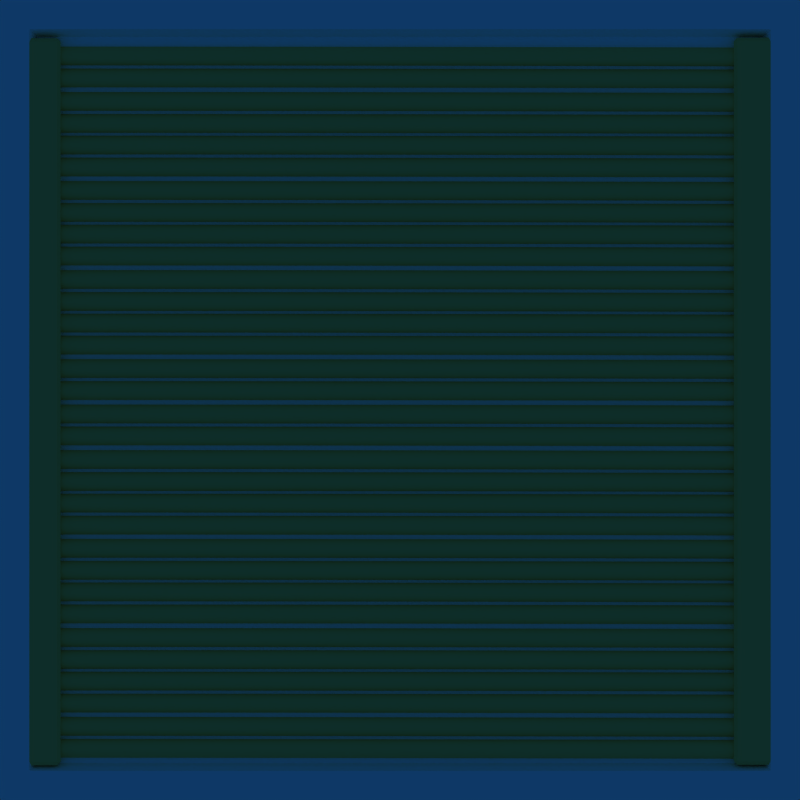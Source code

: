 # Source: greebles2_01.blend  (saved by Blender 2.41.0; exported with 4.5.12 LTS)
import bpy
from mathutils import Matrix  # noqa: F401  (used for matrix-valued properties, if any)

bpy.ops.wm.read_factory_settings(use_empty=True)
scene = bpy.context.scene
scene.name = 'Scene'

# ---- collections
col_collection_1 = bpy.data.collections.new('Collection 1'); scene.collection.children.link(col_collection_1)

# ---- materials (node trees are filled in below, after node groups)
mat_metal_brassdull = bpy.data.materials.new('Metal_BrassDull')
mat_metal_brassdull.alpha_threshold = 0.0
mat_metal_brassdull.diffuse_color = (1.0, 0.8, 0.4, 1.0)
mat_metal_brassdull.specular_color = (0.8, 0.6, 0.1)
mat_metal_brassdull.roughness = 0.5
mat_metal_brassdull.specular_intensity = 1.6
mat_metal_brassdull.line_color = (0.0, 0.0, 0.0, 1.0)
mat_metal_steel = bpy.data.materials.new('Metal_Steel')
mat_metal_steel.alpha_threshold = 0.0
mat_metal_steel.diffuse_color = (1.0, 1.0, 1.0, 1.0)
mat_metal_steel.specular_color = (0.7744, 0.7895, 0.7594)
mat_metal_steel.roughness = 0.5
mat_metal_steel.line_color = (0.0, 0.0, 0.0, 1.0)

# ---- material node trees

# ---- world
world_world = bpy.data.worlds.new('World'); scene.world = world_world
world_world.color = (0.05656, 0.2208, 0.4)
world_world.use_sun_shadow = False
world_world.sun_shadow_jitter_overblur = 0.0
world_world.cycles.sampling_method = 'MANUAL'
world_world.cycles.sample_map_resolution = 256
world_world.light_settings.distance = 2.0

# ---- cameras
cam_camera_001 = bpy.data.cameras.new('Camera.001')
cam_camera_001.type = 'ORTHO'
cam_camera_001.passepartout_alpha = 0.2
cam_camera_001.clip_end = 100.0
cam_camera_001.lens = 35.0
cam_camera_001.ortho_scale = 2.0
cam_camera_001.show_passepartout = False
cam_camera_001.show_safe_areas = True
cam_camera_001.dof.focus_distance = 0.0
cam_camera_001.dof.aperture_fstop = 128.0

# ---- meshes
me_cube_005 = bpy.data.meshes.new('Cube.005')
me_cube_005.from_pydata([(-0.05525, -0.9223, -0.08743), (-0.05525, 0.8776, -0.08743), (0.03501, 0.8776, -0.08743), (0.03501, -0.9223, -0.08743), (0.03501, 0.8776, 0.08743), (-0.05525, 0.8776, 0.08743), (-0.05525, -0.9223, 0.08743), (0.03501, -0.9223, 0.08743), (0.04411, 0.8776, -0.07833), (0.04411, 0.8776, 0.07833), (0.04411, -0.9223, 0.07833), (0.04411, -0.9223, -0.07833), (0.03501, -0.9314, -0.07833), (0.03501, -0.9314, 0.07833), (-0.05525, -0.9314, 0.07833), (-0.05525, -0.9314, -0.07833), (-0.06435, -0.9223, -0.07833), (-0.06435, -0.9223, 0.07833), (-0.06435, 0.8776, 0.07833), (-0.06435, 0.8776, -0.07833), (-0.05525, 0.8867, -0.07833), (-0.05525, 0.8867, 0.07833), (0.03501, 0.8867, 0.07833), (0.03501, 0.8867, -0.07833)], [], [(0, 1, 2, 3), (4, 5, 6, 7), (8, 9, 10, 11), (12, 13, 14, 15), (16, 17, 18, 19), (20, 21, 22, 23), (1, 0, 16, 19), (2, 1, 20, 23), (2, 8, 11, 3), (15, 0, 3, 12), (4, 22, 21, 5), (5, 18, 17, 6), (7, 6, 14, 13), (7, 10, 9, 4), (8, 23, 22, 9), (11, 10, 13, 12), (14, 17, 16, 15), (19, 18, 21, 20), (0, 15, 16), (1, 19, 20), (2, 23, 8), (3, 11, 12), (4, 9, 22), (5, 21, 18), (6, 17, 14), (7, 13, 10)])
me_cube_005.materials.append(mat_metal_brassdull)
me_cube_005.use_remesh_preserve_volume = False
me_cube_005.use_remesh_preserve_attributes = False
me_cube_005.use_mirror_vertex_groups = False
me_cube_005.update()
me_mesh_002 = bpy.data.meshes.new('Mesh.002')
me_mesh_002.from_pydata([(0.9077, -0.9077, 0.05982), (1.0, 1.0, -0.1025), (1.0, -1.0, -0.1025), (-1.0, -1.0, -0.1025), (-1.0, 1.0, -0.1025), (1.0, 1.0, 0.09747), (1.0, -1.0, 0.09747), (-1.0, -1.0, 0.09747), (-1.0, 1.0, 0.09747), (-0.9272, -0.9272, 0.09747), (-0.9272, 0.9272, 0.09747), (0.9272, -0.9272, 0.09747), (0.9272, 0.9272, 0.09747), (0.9077, 0.9077, 0.05982), (-0.9077, 0.9077, 0.05982), (-0.9077, -0.9077, 0.05982)], [], [(1, 2, 3, 4), (1, 5, 6, 2), (2, 6, 7, 3), (3, 7, 8, 4), (5, 1, 4, 8), (8, 7, 9, 10), (7, 6, 11, 9), (5, 8, 10, 12), (6, 5, 12, 11), (13, 0, 11, 12), (12, 10, 14, 13), (0, 15, 9, 11), (10, 9, 15, 14), (0, 13, 14, 15)])
me_mesh_002.materials.append(mat_metal_steel)
me_mesh_002.use_remesh_preserve_volume = False
me_mesh_002.use_remesh_preserve_attributes = False
me_mesh_002.use_mirror_vertex_groups = False
me_mesh_002.update()

# ---- curves / text
cu_curvecircle = bpy.data.curves.new('CurveCircle', 'CURVE')
cu_curvecircle.dimensions = '3D'
_sp = cu_curvecircle.splines.new('BEZIER'); _sp.bezier_points.add(3)
_sp.bezier_points.foreach_set('co', [-0.02356, -5.026e-17, 0.0, 1.92e-23, 0.02356, 0.0, 0.02356, 5.026e-17, 0.0, 2.789e-23, -0.02356, 0.0])
_sp.bezier_points.foreach_set('handle_left', [-0.02356, -0.01301, 0.0, -0.01301, 0.02356, 0.0, 0.02356, 0.01301, 0.0, 0.01301, -0.02356, 0.0])
_sp.bezier_points.foreach_set('handle_right', [-0.02356, 0.01301, 0.0, 0.01301, 0.02356, 0.0, 0.02356, -0.01301, 0.0, -0.01301, -0.02356, 0.0])
for _p, _l, _r in zip(_sp.bezier_points, ['AUTO', 'AUTO', 'AUTO', 'AUTO'], ['AUTO', 'AUTO', 'AUTO', 'AUTO']): _p.handle_left_type = _l; _p.handle_right_type = _r
_sp.radius_interpolation = 'EASE'
_sp.order_u = 2
_sp.order_v = 2
_sp.use_cyclic_u = True
cu_curvecircle.use_path_clamp = True
cu_curvecircle.use_deform_bounds = True
cu_curvecircle.use_radius = False
cu_curvecircle.bevel_resolution = 0
cu_curvecircle.resolution_u = 6
cu_curvecircle.resolution_v = 6
cu_curvecircle.fill_mode = 'HALF'
cu_curvecircle.twist_mode = 'Z_UP'
cu_curve = bpy.data.curves.new('Curve', 'CURVE')
cu_curve.dimensions = '3D'
_sp = cu_curve.splines.new('BEZIER'); _sp.bezier_points.add(1)
_sp.bezier_points.foreach_set('co', [1.947, 0.0008393, 0.0, 0.00375, 0.003825, 0.0])
_sp.bezier_points.foreach_set('handle_left', [2.654, -0.002694, 0.0, 0.5038, 0.003825, 0.0])
_sp.bezier_points.foreach_set('handle_right', [1.593, 0.002606, 0.0, -0.9962, 0.003825, 0.0])
for _p, _l, _r in zip(_sp.bezier_points, ['ALIGNED', 'ALIGNED'], ['ALIGNED', 'ALIGNED']): _p.handle_left_type = _l; _p.handle_right_type = _r
_sp.radius_interpolation = 'EASE'
_sp.order_u = 2
_sp.order_v = 2
_sp = cu_curve.splines.new('BEZIER'); _sp.bezier_points.add(1)
_sp.bezier_points.foreach_set('co', [1.947, -0.05411, 0.0, 0.00375, -0.05112, 0.0])
_sp.bezier_points.foreach_set('handle_left', [2.654, -0.05764, 0.0, 0.5038, -0.05112, 0.0])
_sp.bezier_points.foreach_set('handle_right', [1.593, -0.05234, 0.0, -0.9962, -0.05112, 0.0])
for _p, _l, _r in zip(_sp.bezier_points, ['ALIGNED', 'ALIGNED'], ['ALIGNED', 'ALIGNED']): _p.handle_left_type = _l; _p.handle_right_type = _r
_sp.radius_interpolation = 'EASE'
_sp.order_u = 2
_sp.order_v = 2
_sp = cu_curve.splines.new('BEZIER'); _sp.bezier_points.add(1)
_sp.bezier_points.foreach_set('co', [1.947, -0.1677, 0.0, 0.00375, -0.1647, 0.0])
_sp.bezier_points.foreach_set('handle_left', [2.654, -0.1712, 0.0, 0.5038, -0.1647, 0.0])
_sp.bezier_points.foreach_set('handle_right', [1.593, -0.1659, 0.0, -0.9962, -0.1647, 0.0])
for _p, _l, _r in zip(_sp.bezier_points, ['ALIGNED', 'ALIGNED'], ['ALIGNED', 'ALIGNED']): _p.handle_left_type = _l; _p.handle_right_type = _r
_sp.radius_interpolation = 'EASE'
_sp.order_u = 2
_sp.order_v = 2
_sp = cu_curve.splines.new('BEZIER'); _sp.bezier_points.add(1)
_sp.bezier_points.foreach_set('co', [1.947, -0.1127, 0.0, 0.00375, -0.1097, 0.0])
_sp.bezier_points.foreach_set('handle_left', [2.654, -0.1163, 0.0, 0.5038, -0.1097, 0.0])
_sp.bezier_points.foreach_set('handle_right', [1.593, -0.111, 0.0, -0.9962, -0.1097, 0.0])
for _p, _l, _r in zip(_sp.bezier_points, ['ALIGNED', 'ALIGNED'], ['ALIGNED', 'ALIGNED']): _p.handle_left_type = _l; _p.handle_right_type = _r
_sp.radius_interpolation = 'EASE'
_sp.order_u = 2
_sp.order_v = 2
_sp = cu_curve.splines.new('BEZIER'); _sp.bezier_points.add(1)
_sp.bezier_points.foreach_set('co', [1.947, -0.3353, 0.0, 0.00375, -0.3323, 0.0])
_sp.bezier_points.foreach_set('handle_left', [2.654, -0.3389, 0.0, 0.5038, -0.3323, 0.0])
_sp.bezier_points.foreach_set('handle_right', [1.593, -0.3336, 0.0, -0.9962, -0.3323, 0.0])
for _p, _l, _r in zip(_sp.bezier_points, ['ALIGNED', 'ALIGNED'], ['ALIGNED', 'ALIGNED']): _p.handle_left_type = _l; _p.handle_right_type = _r
_sp.radius_interpolation = 'EASE'
_sp.order_u = 2
_sp.order_v = 2
_sp = cu_curve.splines.new('BEZIER'); _sp.bezier_points.add(1)
_sp.bezier_points.foreach_set('co', [1.947, -0.3903, 0.0, 0.00375, -0.3873, 0.0])
_sp.bezier_points.foreach_set('handle_left', [2.654, -0.3938, 0.0, 0.5038, -0.3873, 0.0])
_sp.bezier_points.foreach_set('handle_right', [1.593, -0.3885, 0.0, -0.9962, -0.3873, 0.0])
for _p, _l, _r in zip(_sp.bezier_points, ['ALIGNED', 'ALIGNED'], ['ALIGNED', 'ALIGNED']): _p.handle_left_type = _l; _p.handle_right_type = _r
_sp.radius_interpolation = 'EASE'
_sp.order_u = 2
_sp.order_v = 2
_sp = cu_curve.splines.new('BEZIER'); _sp.bezier_points.add(1)
_sp.bezier_points.foreach_set('co', [1.947, -0.2767, 0.0, 0.00375, -0.2737, 0.0])
_sp.bezier_points.foreach_set('handle_left', [2.654, -0.2802, 0.0, 0.5038, -0.2737, 0.0])
_sp.bezier_points.foreach_set('handle_right', [1.593, -0.2749, 0.0, -0.9962, -0.2737, 0.0])
for _p, _l, _r in zip(_sp.bezier_points, ['ALIGNED', 'ALIGNED'], ['ALIGNED', 'ALIGNED']): _p.handle_left_type = _l; _p.handle_right_type = _r
_sp.radius_interpolation = 'EASE'
_sp.order_u = 2
_sp.order_v = 2
_sp = cu_curve.splines.new('BEZIER'); _sp.bezier_points.add(1)
_sp.bezier_points.foreach_set('co', [1.947, -0.2218, 0.0, 0.00375, -0.2188, 0.0])
_sp.bezier_points.foreach_set('handle_left', [2.654, -0.2253, 0.0, 0.5038, -0.2188, 0.0])
_sp.bezier_points.foreach_set('handle_right', [1.593, -0.22, 0.0, -0.9962, -0.2188, 0.0])
for _p, _l, _r in zip(_sp.bezier_points, ['ALIGNED', 'ALIGNED'], ['ALIGNED', 'ALIGNED']): _p.handle_left_type = _l; _p.handle_right_type = _r
_sp.radius_interpolation = 'EASE'
_sp.order_u = 2
_sp.order_v = 2
_sp = cu_curve.splines.new('BEZIER'); _sp.bezier_points.add(1)
_sp.bezier_points.foreach_set('co', [1.947, -0.6669, 0.0, 0.00375, -0.6639, 0.0])
_sp.bezier_points.foreach_set('handle_left', [2.654, -0.6705, 0.0, 0.5038, -0.6639, 0.0])
_sp.bezier_points.foreach_set('handle_right', [1.593, -0.6652, 0.0, -0.9962, -0.6639, 0.0])
for _p, _l, _r in zip(_sp.bezier_points, ['ALIGNED', 'ALIGNED'], ['ALIGNED', 'ALIGNED']): _p.handle_left_type = _l; _p.handle_right_type = _r
_sp.radius_interpolation = 'EASE'
_sp.order_u = 2
_sp.order_v = 2
_sp = cu_curve.splines.new('BEZIER'); _sp.bezier_points.add(1)
_sp.bezier_points.foreach_set('co', [1.947, -0.7219, 0.0, 0.00375, -0.7189, 0.0])
_sp.bezier_points.foreach_set('handle_left', [2.654, -0.7254, 0.0, 0.5038, -0.7189, 0.0])
_sp.bezier_points.foreach_set('handle_right', [1.593, -0.7201, 0.0, -0.9962, -0.7189, 0.0])
for _p, _l, _r in zip(_sp.bezier_points, ['ALIGNED', 'ALIGNED'], ['ALIGNED', 'ALIGNED']): _p.handle_left_type = _l; _p.handle_right_type = _r
_sp.radius_interpolation = 'EASE'
_sp.order_u = 2
_sp.order_v = 2
_sp = cu_curve.splines.new('BEZIER'); _sp.bezier_points.add(1)
_sp.bezier_points.foreach_set('co', [1.947, -0.8354, 0.0, 0.00375, -0.8325, 0.0])
_sp.bezier_points.foreach_set('handle_left', [2.654, -0.839, 0.0, 0.5038, -0.8325, 0.0])
_sp.bezier_points.foreach_set('handle_right', [1.593, -0.8337, 0.0, -0.9962, -0.8325, 0.0])
for _p, _l, _r in zip(_sp.bezier_points, ['ALIGNED', 'ALIGNED'], ['ALIGNED', 'ALIGNED']): _p.handle_left_type = _l; _p.handle_right_type = _r
_sp.radius_interpolation = 'EASE'
_sp.order_u = 2
_sp.order_v = 2
_sp = cu_curve.splines.new('BEZIER'); _sp.bezier_points.add(1)
_sp.bezier_points.foreach_set('co', [1.947, -0.7805, 0.0, 0.00375, -0.7775, 0.0])
_sp.bezier_points.foreach_set('handle_left', [2.654, -0.784, 0.0, 0.5038, -0.7775, 0.0])
_sp.bezier_points.foreach_set('handle_right', [1.593, -0.7787, 0.0, -0.9962, -0.7775, 0.0])
for _p, _l, _r in zip(_sp.bezier_points, ['ALIGNED', 'ALIGNED'], ['ALIGNED', 'ALIGNED']): _p.handle_left_type = _l; _p.handle_right_type = _r
_sp.radius_interpolation = 'EASE'
_sp.order_u = 2
_sp.order_v = 2
_sp = cu_curve.splines.new('BEZIER'); _sp.bezier_points.add(1)
_sp.bezier_points.foreach_set('co', [1.947, -0.5579, 0.0, 0.00375, -0.5549, 0.0])
_sp.bezier_points.foreach_set('handle_left', [2.654, -0.5614, 0.0, 0.5038, -0.5549, 0.0])
_sp.bezier_points.foreach_set('handle_right', [1.593, -0.5561, 0.0, -0.9962, -0.5549, 0.0])
for _p, _l, _r in zip(_sp.bezier_points, ['ALIGNED', 'ALIGNED'], ['ALIGNED', 'ALIGNED']): _p.handle_left_type = _l; _p.handle_right_type = _r
_sp.radius_interpolation = 'EASE'
_sp.order_u = 2
_sp.order_v = 2
_sp = cu_curve.splines.new('BEZIER'); _sp.bezier_points.add(1)
_sp.bezier_points.foreach_set('co', [1.947, -0.6129, 0.0, 0.00375, -0.6099, 0.0])
_sp.bezier_points.foreach_set('handle_left', [2.654, -0.6164, 0.0, 0.5038, -0.6099, 0.0])
_sp.bezier_points.foreach_set('handle_right', [1.593, -0.6111, 0.0, -0.9962, -0.6099, 0.0])
for _p, _l, _r in zip(_sp.bezier_points, ['ALIGNED', 'ALIGNED'], ['ALIGNED', 'ALIGNED']): _p.handle_left_type = _l; _p.handle_right_type = _r
_sp.radius_interpolation = 'EASE'
_sp.order_u = 2
_sp.order_v = 2
_sp = cu_curve.splines.new('BEZIER'); _sp.bezier_points.add(1)
_sp.bezier_points.foreach_set('co', [1.947, -0.4993, 0.0, 0.00375, -0.4963, 0.0])
_sp.bezier_points.foreach_set('handle_left', [2.654, -0.5028, 0.0, 0.5038, -0.4963, 0.0])
_sp.bezier_points.foreach_set('handle_right', [1.593, -0.4975, 0.0, -0.9962, -0.4963, 0.0])
for _p, _l, _r in zip(_sp.bezier_points, ['ALIGNED', 'ALIGNED'], ['ALIGNED', 'ALIGNED']): _p.handle_left_type = _l; _p.handle_right_type = _r
_sp.radius_interpolation = 'EASE'
_sp.order_u = 2
_sp.order_v = 2
_sp = cu_curve.splines.new('BEZIER'); _sp.bezier_points.add(1)
_sp.bezier_points.foreach_set('co', [1.947, -0.4443, 0.0, 0.00375, -0.4414, 0.0])
_sp.bezier_points.foreach_set('handle_left', [2.654, -0.4479, 0.0, 0.5038, -0.4414, 0.0])
_sp.bezier_points.foreach_set('handle_right', [1.593, -0.4426, 0.0, -0.9962, -0.4414, 0.0])
for _p, _l, _r in zip(_sp.bezier_points, ['ALIGNED', 'ALIGNED'], ['ALIGNED', 'ALIGNED']): _p.handle_left_type = _l; _p.handle_right_type = _r
_sp.radius_interpolation = 'EASE'
_sp.order_u = 2
_sp.order_v = 2
_sp = cu_curve.splines.new('BEZIER'); _sp.bezier_points.add(1)
_sp.bezier_points.foreach_set('co', [1.947, -1.339, 0.0, 0.00375, -1.336, 0.0])
_sp.bezier_points.foreach_set('handle_left', [2.654, -1.343, 0.0, 0.5038, -1.336, 0.0])
_sp.bezier_points.foreach_set('handle_right', [1.593, -1.337, 0.0, -0.9962, -1.336, 0.0])
for _p, _l, _r in zip(_sp.bezier_points, ['ALIGNED', 'ALIGNED'], ['ALIGNED', 'ALIGNED']): _p.handle_left_type = _l; _p.handle_right_type = _r
_sp.radius_interpolation = 'EASE'
_sp.order_u = 2
_sp.order_v = 2
_sp = cu_curve.splines.new('BEZIER'); _sp.bezier_points.add(1)
_sp.bezier_points.foreach_set('co', [1.947, -1.394, 0.0, 0.00375, -1.391, 0.0])
_sp.bezier_points.foreach_set('handle_left', [2.654, -1.398, 0.0, 0.5038, -1.391, 0.0])
_sp.bezier_points.foreach_set('handle_right', [1.593, -1.392, 0.0, -0.9962, -1.391, 0.0])
for _p, _l, _r in zip(_sp.bezier_points, ['ALIGNED', 'ALIGNED'], ['ALIGNED', 'ALIGNED']): _p.handle_left_type = _l; _p.handle_right_type = _r
_sp.radius_interpolation = 'EASE'
_sp.order_u = 2
_sp.order_v = 2
_sp = cu_curve.splines.new('BEZIER'); _sp.bezier_points.add(1)
_sp.bezier_points.foreach_set('co', [1.947, -1.508, 0.0, 0.00375, -1.505, 0.0])
_sp.bezier_points.foreach_set('handle_left', [2.654, -1.511, 0.0, 0.5038, -1.505, 0.0])
_sp.bezier_points.foreach_set('handle_right', [1.593, -1.506, 0.0, -0.9962, -1.505, 0.0])
for _p, _l, _r in zip(_sp.bezier_points, ['ALIGNED', 'ALIGNED'], ['ALIGNED', 'ALIGNED']): _p.handle_left_type = _l; _p.handle_right_type = _r
_sp.radius_interpolation = 'EASE'
_sp.order_u = 2
_sp.order_v = 2
_sp = cu_curve.splines.new('BEZIER'); _sp.bezier_points.add(1)
_sp.bezier_points.foreach_set('co', [1.947, -1.453, 0.0, 0.00375, -1.45, 0.0])
_sp.bezier_points.foreach_set('handle_left', [2.654, -1.456, 0.0, 0.5038, -1.45, 0.0])
_sp.bezier_points.foreach_set('handle_right', [1.593, -1.451, 0.0, -0.9962, -1.45, 0.0])
for _p, _l, _r in zip(_sp.bezier_points, ['ALIGNED', 'ALIGNED'], ['ALIGNED', 'ALIGNED']): _p.handle_left_type = _l; _p.handle_right_type = _r
_sp.radius_interpolation = 'EASE'
_sp.order_u = 2
_sp.order_v = 2
_sp = cu_curve.splines.new('BEZIER'); _sp.bezier_points.add(1)
_sp.bezier_points.foreach_set('co', [1.947, -1.675, 0.0, 0.00375, -1.672, 0.0])
_sp.bezier_points.foreach_set('handle_left', [2.654, -1.679, 0.0, 0.5038, -1.672, 0.0])
_sp.bezier_points.foreach_set('handle_right', [1.593, -1.674, 0.0, -0.9962, -1.672, 0.0])
for _p, _l, _r in zip(_sp.bezier_points, ['ALIGNED', 'ALIGNED'], ['ALIGNED', 'ALIGNED']): _p.handle_left_type = _l; _p.handle_right_type = _r
_sp.radius_interpolation = 'EASE'
_sp.order_u = 2
_sp.order_v = 2
_sp = cu_curve.splines.new('BEZIER'); _sp.bezier_points.add(1)
_sp.bezier_points.foreach_set('co', [1.947, -1.73, 0.0, 0.00375, -1.727, 0.0])
_sp.bezier_points.foreach_set('handle_left', [2.654, -1.734, 0.0, 0.5038, -1.727, 0.0])
_sp.bezier_points.foreach_set('handle_right', [1.593, -1.729, 0.0, -0.9962, -1.727, 0.0])
for _p, _l, _r in zip(_sp.bezier_points, ['ALIGNED', 'ALIGNED'], ['ALIGNED', 'ALIGNED']): _p.handle_left_type = _l; _p.handle_right_type = _r
_sp.radius_interpolation = 'EASE'
_sp.order_u = 2
_sp.order_v = 2
_sp = cu_curve.splines.new('BEZIER'); _sp.bezier_points.add(1)
_sp.bezier_points.foreach_set('co', [1.947, -1.617, 0.0, 0.00375, -1.614, 0.0])
_sp.bezier_points.foreach_set('handle_left', [2.654, -1.62, 0.0, 0.5038, -1.614, 0.0])
_sp.bezier_points.foreach_set('handle_right', [1.593, -1.615, 0.0, -0.9962, -1.614, 0.0])
for _p, _l, _r in zip(_sp.bezier_points, ['ALIGNED', 'ALIGNED'], ['ALIGNED', 'ALIGNED']): _p.handle_left_type = _l; _p.handle_right_type = _r
_sp.radius_interpolation = 'EASE'
_sp.order_u = 2
_sp.order_v = 2
_sp = cu_curve.splines.new('BEZIER'); _sp.bezier_points.add(1)
_sp.bezier_points.foreach_set('co', [1.947, -1.562, 0.0, 0.00375, -1.559, 0.0])
_sp.bezier_points.foreach_set('handle_left', [2.654, -1.565, 0.0, 0.5038, -1.559, 0.0])
_sp.bezier_points.foreach_set('handle_right', [1.593, -1.56, 0.0, -0.9962, -1.559, 0.0])
for _p, _l, _r in zip(_sp.bezier_points, ['ALIGNED', 'ALIGNED'], ['ALIGNED', 'ALIGNED']): _p.handle_left_type = _l; _p.handle_right_type = _r
_sp.radius_interpolation = 'EASE'
_sp.order_u = 2
_sp.order_v = 2
_sp = cu_curve.splines.new('BEZIER'); _sp.bezier_points.add(1)
_sp.bezier_points.foreach_set('co', [1.947, -1.117, 0.0, 0.00375, -1.114, 0.0])
_sp.bezier_points.foreach_set('handle_left', [2.654, -1.12, 0.0, 0.5038, -1.114, 0.0])
_sp.bezier_points.foreach_set('handle_right', [1.593, -1.115, 0.0, -0.9962, -1.114, 0.0])
for _p, _l, _r in zip(_sp.bezier_points, ['ALIGNED', 'ALIGNED'], ['ALIGNED', 'ALIGNED']): _p.handle_left_type = _l; _p.handle_right_type = _r
_sp.radius_interpolation = 'EASE'
_sp.order_u = 2
_sp.order_v = 2
_sp = cu_curve.splines.new('BEZIER'); _sp.bezier_points.add(1)
_sp.bezier_points.foreach_set('co', [1.947, -1.172, 0.0, 0.00375, -1.169, 0.0])
_sp.bezier_points.foreach_set('handle_left', [2.654, -1.175, 0.0, 0.5038, -1.169, 0.0])
_sp.bezier_points.foreach_set('handle_right', [1.593, -1.17, 0.0, -0.9962, -1.169, 0.0])
for _p, _l, _r in zip(_sp.bezier_points, ['ALIGNED', 'ALIGNED'], ['ALIGNED', 'ALIGNED']): _p.handle_left_type = _l; _p.handle_right_type = _r
_sp.radius_interpolation = 'EASE'
_sp.order_u = 2
_sp.order_v = 2
_sp = cu_curve.splines.new('BEZIER'); _sp.bezier_points.add(1)
_sp.bezier_points.foreach_set('co', [1.947, -1.285, 0.0, 0.00375, -1.282, 0.0])
_sp.bezier_points.foreach_set('handle_left', [2.654, -1.289, 0.0, 0.5038, -1.282, 0.0])
_sp.bezier_points.foreach_set('handle_right', [1.593, -1.283, 0.0, -0.9962, -1.282, 0.0])
for _p, _l, _r in zip(_sp.bezier_points, ['ALIGNED', 'ALIGNED'], ['ALIGNED', 'ALIGNED']): _p.handle_left_type = _l; _p.handle_right_type = _r
_sp.radius_interpolation = 'EASE'
_sp.order_u = 2
_sp.order_v = 2
_sp = cu_curve.splines.new('BEZIER'); _sp.bezier_points.add(1)
_sp.bezier_points.foreach_set('co', [1.947, -1.23, 0.0, 0.00375, -1.227, 0.0])
_sp.bezier_points.foreach_set('handle_left', [2.654, -1.234, 0.0, 0.5038, -1.227, 0.0])
_sp.bezier_points.foreach_set('handle_right', [1.593, -1.228, 0.0, -0.9962, -1.227, 0.0])
for _p, _l, _r in zip(_sp.bezier_points, ['ALIGNED', 'ALIGNED'], ['ALIGNED', 'ALIGNED']): _p.handle_left_type = _l; _p.handle_right_type = _r
_sp.radius_interpolation = 'EASE'
_sp.order_u = 2
_sp.order_v = 2
_sp = cu_curve.splines.new('BEZIER'); _sp.bezier_points.add(1)
_sp.bezier_points.foreach_set('co', [1.947, -1.008, 0.0, 0.00375, -1.005, 0.0])
_sp.bezier_points.foreach_set('handle_left', [2.654, -1.011, 0.0, 0.5038, -1.005, 0.0])
_sp.bezier_points.foreach_set('handle_right', [1.593, -1.006, 0.0, -0.9962, -1.005, 0.0])
for _p, _l, _r in zip(_sp.bezier_points, ['ALIGNED', 'ALIGNED'], ['ALIGNED', 'ALIGNED']): _p.handle_left_type = _l; _p.handle_right_type = _r
_sp.radius_interpolation = 'EASE'
_sp.order_u = 2
_sp.order_v = 2
_sp = cu_curve.splines.new('BEZIER'); _sp.bezier_points.add(1)
_sp.bezier_points.foreach_set('co', [1.947, -1.063, 0.0, 0.00375, -1.06, 0.0])
_sp.bezier_points.foreach_set('handle_left', [2.654, -1.066, 0.0, 0.5038, -1.06, 0.0])
_sp.bezier_points.foreach_set('handle_right', [1.593, -1.061, 0.0, -0.9962, -1.06, 0.0])
for _p, _l, _r in zip(_sp.bezier_points, ['ALIGNED', 'ALIGNED'], ['ALIGNED', 'ALIGNED']): _p.handle_left_type = _l; _p.handle_right_type = _r
_sp.radius_interpolation = 'EASE'
_sp.order_u = 2
_sp.order_v = 2
_sp = cu_curve.splines.new('BEZIER'); _sp.bezier_points.add(1)
_sp.bezier_points.foreach_set('co', [1.947, -0.949, 0.0, 0.00375, -0.946, 0.0])
_sp.bezier_points.foreach_set('handle_left', [2.654, -0.9525, 0.0, 0.5038, -0.946, 0.0])
_sp.bezier_points.foreach_set('handle_right', [1.593, -0.9472, 0.0, -0.9962, -0.946, 0.0])
for _p, _l, _r in zip(_sp.bezier_points, ['ALIGNED', 'ALIGNED'], ['ALIGNED', 'ALIGNED']): _p.handle_left_type = _l; _p.handle_right_type = _r
_sp.radius_interpolation = 'EASE'
_sp.order_u = 2
_sp.order_v = 2
_sp = cu_curve.splines.new('BEZIER'); _sp.bezier_points.add(1)
_sp.bezier_points.foreach_set('co', [1.947, -0.8941, 0.0, 0.00375, -0.8911, 0.0])
_sp.bezier_points.foreach_set('handle_left', [2.654, -0.8976, 0.0, 0.5038, -0.8911, 0.0])
_sp.bezier_points.foreach_set('handle_right', [1.593, -0.8923, 0.0, -0.9962, -0.8911, 0.0])
for _p, _l, _r in zip(_sp.bezier_points, ['ALIGNED', 'ALIGNED'], ['ALIGNED', 'ALIGNED']): _p.handle_left_type = _l; _p.handle_right_type = _r
_sp.radius_interpolation = 'EASE'
_sp.order_u = 2
_sp.order_v = 2
cu_curve.materials.append(mat_metal_brassdull)
cu_curve.use_path_clamp = True
cu_curve.use_deform_bounds = True
cu_curve.use_radius = False
cu_curve.bevel_mode = 'OBJECT'
cu_curve.bevel_resolution = 0
cu_curve.resolution_u = 6
cu_curve.resolution_v = 6
cu_curve.fill_mode = 'HALF'
cu_curve.twist_mode = 'Z_UP'

# ---- objects
ob_cube_007 = bpy.data.objects.new('Cube.007', me_cube_005)
ob_cube_006 = bpy.data.objects.new('Cube.006', me_cube_005)
ob_dia = bpy.data.objects.new('Dia', cu_curvecircle)
ob_curve = bpy.data.objects.new('Curve', cu_curve)
ob_cube_002 = bpy.data.objects.new('Cube.002', me_mesh_002)
ob_camera = bpy.data.objects.new('Camera', cam_camera_001)

# ---- transforms, parenting, visibility, modifiers, constraints
ob_cube_007.location = (-0.8925, 0.01776, 0.01082)
ob_cube_007.lock_rotations_4d = False
ob_cube_007.empty_display_type = 'ARROWS'
ob_cube_007.color = (0.0, 0.0, 0.0, 1.0)
ob_cube_007.lineart.crease_threshold = 0.0
ob_cube_006.location = (0.899, 0.01923, 0.01082)
ob_cube_006.lock_rotations_4d = False
ob_cube_006.empty_display_type = 'ARROWS'
ob_cube_006.color = (0.0, 0.0, 0.0, 1.0)
ob_cube_006.lineart.crease_threshold = 0.0
ob_dia.location = (-3.0, 0.0, 0.0)
ob_dia.rotation_euler = (1.571, -0.0, 1.571)
ob_dia.lock_rotations_4d = False
ob_dia.empty_display_type = 'ARROWS'
ob_dia.color = (0.0, 0.0, 0.0, 1.0)
ob_dia.lineart.crease_threshold = 0.0
ob_curve.location = (-0.9641, 0.8563, 0.06033)
ob_curve.lock_rotations_4d = False
ob_curve.empty_display_type = 'ARROWS'
ob_curve.color = (0.0, 0.0, 0.0, 1.0)
ob_curve.lineart.crease_threshold = 0.0
ob_cube_002.location = (0.0, 0.0, 0.002534)
ob_cube_002.lock_rotations_4d = False
ob_cube_002.empty_display_type = 'ARROWS'
ob_cube_002.color = (0.0, 0.0, 0.0, 1.0)
ob_cube_002.lineart.crease_threshold = 0.0
_m = ob_cube_002.modifiers.new('Boolean', 'BOOLEAN')
_m.solver = 'FAST'
ob_camera.location = (0.0, 0.0, 5.0)
ob_camera.lock_rotations_4d = False
ob_camera.empty_display_type = 'ARROWS'
ob_camera.color = (0.0, 0.0, 0.0, 1.0)
ob_camera.lineart.crease_threshold = 0.0
cu_curve.bevel_object = ob_dia

# ---- collection membership
col_collection_1.objects.link(ob_cube_007)
col_collection_1.objects.link(ob_cube_006)
col_collection_1.objects.link(ob_dia)
col_collection_1.objects.link(ob_curve)
col_collection_1.objects.link(ob_cube_002)
col_collection_1.objects.link(ob_camera)

# ---- scene / render settings (as saved in the file)
scene.camera = ob_camera
scene.frame_start = 1; scene.frame_end = 250; scene.frame_set(1)
scene.render.engine = 'BLENDER_EEVEE_NEXT'
scene.render.image_settings.compression = 90
scene.render.resolution_x = 512
scene.render.resolution_y = 512
scene.render.pixel_aspect_x = 100.0
scene.render.pixel_aspect_y = 100.0
scene.render.fps = 25
scene.render.dither_intensity = 0.0
scene.render.use_compositing = False
scene.render.use_sequencer = False
scene.render.bake_bias = 0.0
scene.render.use_stamp_time = False
scene.render.use_stamp_date = False
scene.render.use_stamp_frame = False
scene.render.use_stamp_camera = False
scene.render.use_stamp_scene = False
scene.render.use_stamp_filename = False
scene.render.use_stamp_render_time = False
scene.render.stamp_font_size = 0
scene.cycles.use_denoising = False
scene.cycles.samples = 10
scene.cycles.sampling_pattern = 'TABULATED_SOBOL'
scene.cycles.light_sampling_threshold = 0.0
scene.cycles.use_adaptive_sampling = False
scene.cycles.use_light_tree = False
scene.cycles.blur_glossy = 0.0
scene.cycles.volume_bounces = 1
scene.cycles.pixel_filter_type = 'GAUSSIAN'
scene.cycles.sample_clamp_indirect = 0.0
scene.view_settings.view_transform = 'Raw'
bpy.context.view_layer.update()

